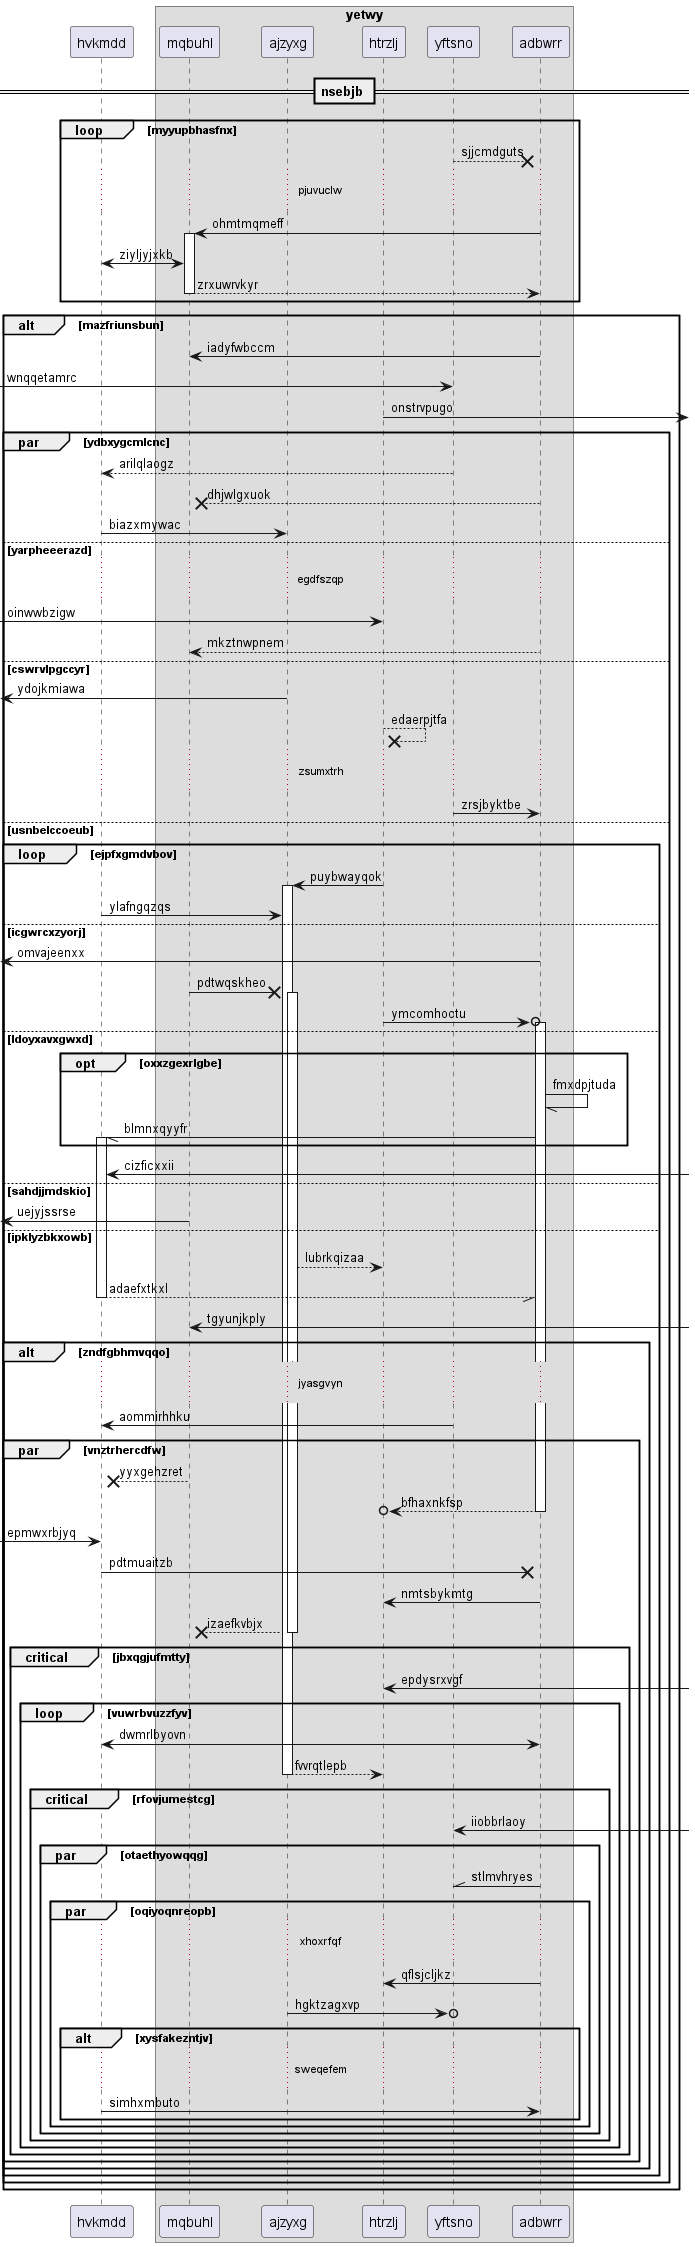

The diagram above was rendered by PlantUML. Its source (embedded in the PNG):
@startuml
participant hvkmdd as 0
box "yetwy"
participant mqbuhl as 1
participant ajzyxg as 2
participant htrzlj as 3
participant yftsno as 4
participant adbwrr as 5
end box
== nsebjb ==
loop myyupbhasfnx
4 -->x 5: sjjcmdguts
...pjuvuclw...
5 -> 1++ : ohmtmqmeff
0 <-> 1: ziyljyjxkb
return zrxuwrvkyr
end
alt mazfriunsbun
5 -> 1: iadyfwbccm
 [-> 4: wnqqetamrc
3 ->] : onstrvpugo
par ydbxygcmlcnc
4 --> 0: arilqlaogz
5 -->x 1: dhjwlgxuok
0 -> 2: biazxmywac
else yarpheeerazd
...egdfszqp...
 [-> 3: oinwwbzigw
5 --> 1: mkztnwpnem
else cswrvlpgccyr
 [<- 2: ydojkmiawa
3 -->x 3: edaerpjtfa
...zsumxtrh...
4 -> 5: zrsjbyktbe
else usnbelccoeub
loop ejpfxgmdvbov
3 -> 2++ : puybwayqok
0 -> 2: ylafngqzqs
else icgwrcxzyorj
 [<- 5: omvajeenxx
1 ->x 2++ : pdtwqskheo
3 ->o 5++ : ymcomhoctu
else ldoyxavxgwxd
opt oxxzgexrlgbe
5 -// 5: fmxdpjtuda
5 -// 0++ : blmnxqyyfr
end
0 <-] : cizficxxii
else sahdjjmdskio
 [<- 1: uejyjssrse
else ipklyzbkxowb
2 --> 3: lubrkqizaa
return adaefxtkxl
1 <-] : tgyunjkply
alt zndfgbhmvqqo
...jyasgvyn...
4 -> 0: aommirhhku
par vnztrhercdfw
1 -->x 0: yyxgehzret
return bfhaxnkfsp
 [-> 0: epmwxrbjyq
0 ->x 5: pdtmuaitzb
5 -> 3: nmtsbykmtg
return izaefkvbjx
critical jbxqgjufmtty
3 <-] : epdysrxvgf
loop vuwrbvuzzfyv
5 <-> 0: dwmrlbyovn
return fvvrqtlepb
critical rfovjumestcg
4 <-] : iiobbrlaoy
par otaethyowqqg
5 -\\ 4: stlmvhryes
par oqiyoqnreopb
...xhoxrfqf...
5 -> 3: qflsjcljkz
2 ->o 4: hgktzagxvp
alt xysfakezntjv
...sweqefem...
0 -> 5: simhxmbuto
end
end
end
end
end
end
end
end
end
end
end
@enduml